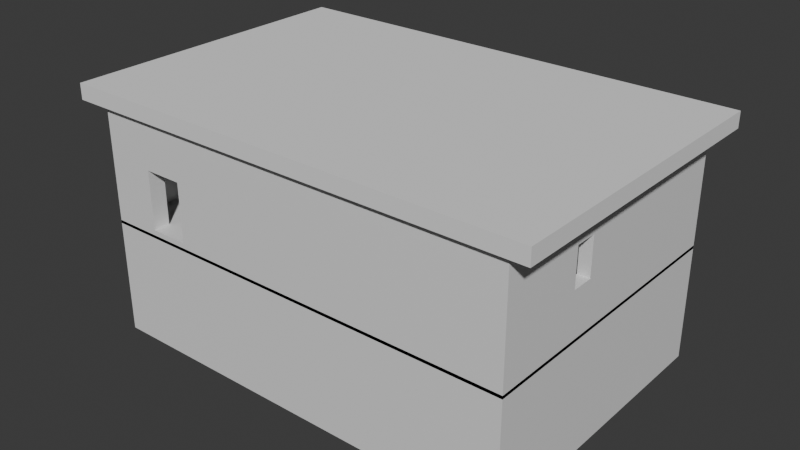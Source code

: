 # Source: walls.blend  (saved by Blender 5.1.30; exported with 4.5.12 LTS)
import bpy
from mathutils import Matrix  # noqa: F401  (used for matrix-valued properties, if any)

bpy.ops.wm.read_factory_settings(use_empty=True)
scene = bpy.context.scene
scene.name = 'Scene'

# ---- collections
col_collection = bpy.data.collections.new('Collection'); scene.collection.children.link(col_collection)

# ---- materials (node trees are filled in below, after node groups)
mat_material = bpy.data.materials.new('Material')
mat_material.alpha_threshold = 0.0
mat_material.use_backface_culling_lightprobe_volume = False
mat_material.roughness = 0.5
mat_material.line_color = (0.0, 0.0, 0.0, 1.0)
mat_material_002 = bpy.data.materials.new('Material.002')
mat_material_002.alpha_threshold = 0.0
mat_material_002.use_backface_culling_lightprobe_volume = False
mat_material_002.roughness = 0.5
mat_material_002.line_color = (0.0, 0.0, 0.0, 1.0)

# ---- material node trees
mat_material.use_nodes = True; mat_material.node_tree.nodes.clear()
_N = mat_material.node_tree.nodes; _L = mat_material.node_tree.links
n0 = _N.new('ShaderNodeOutputMaterial'); n0.name = 'Material Output'; n0.location = (200, 100)
n1 = _N.new('ShaderNodeBsdfPrincipled'); n1.name = 'Principled BSDF'; n1.location = (-200, 100)
_L.new(n1.outputs[0], n0.inputs[0])
n0.is_active_output = True
mat_material_002.use_nodes = True; mat_material_002.node_tree.nodes.clear()
_N = mat_material_002.node_tree.nodes; _L = mat_material_002.node_tree.links
n0 = _N.new('ShaderNodeOutputMaterial'); n0.name = 'Material Output'; n0.location = (200, 100)
n1 = _N.new('ShaderNodeBsdfPrincipled'); n1.name = 'Principled BSDF'; n1.location = (-200, 100)
_L.new(n1.outputs[0], n0.inputs[0])
n0.is_active_output = True

# ---- world
world_world = bpy.data.worlds.new('World'); scene.world = world_world
world_world.use_nodes = True; world_world.node_tree.nodes.clear()
_N = world_world.node_tree.nodes; _L = world_world.node_tree.links
n0 = _N.new('ShaderNodeOutputWorld'); n0.name = 'World Output'; n0.location = (200, 100)
n1 = _N.new('ShaderNodeBackground'); n1.name = 'Background'; n1.location = (-200, 100)
n1.inputs[0].default_value = (0.05088, 0.05088, 0.05088, 1.0)
_L.new(n1.outputs[0], n0.inputs[0])
n0.is_active_output = True
world_world.color = (0.05088, 0.05088, 0.05088)
world_world.sun_shadow_jitter_overblur = 0.0

# ---- meshes
me_cube = bpy.data.meshes.new('Cube')
me_cube.from_pydata([(0.9454, 0.8866, -0.8763), (0.9454, -0.8866, -0.8763), (-0.9454, 0.8866, -0.8763), (-0.9454, -0.8866, -0.8763), (1.0, 1.0, 1.0), (1.0, 1.0, -1.0), (1.0, -1.0, 1.0), (1.0, -1.0, -1.0), (-1.0, 1.0, 1.0), (-1.0, 1.0, -1.0), (-1.0, -1.0, 1.0), (-1.0, -1.0, -1.0), (0.9454, -0.8866, 1.0), (-0.9454, -0.8866, 1.0), (-0.9454, 0.8866, 1.0), (0.9454, 0.8866, 1.0), (-0.1406, -0.448, -0.8763), (-0.1406, -0.448, -1.0), (0.1064, -0.448, -0.8763), (0.1064, -0.448, -1.0), (0.1064, -0.782, -0.8763), (0.1064, -0.782, -1.0), (-0.1406, -0.6989, -0.8763), (-0.1406, -0.782, -0.8763), (-0.1406, -0.782, -1.0), (-0.7734, -1.0, -0.8538), (-0.7734, -0.8866, -0.8538), (-0.7734, -1.0, 0.1462), (-0.7734, -0.8866, 0.1462), (-0.5916, -1.0, 0.1462), (-0.5916, -0.8866, 0.1462), (-0.5916, -1.0, -0.5916), (-0.5916, -1.0, -0.8538), (-0.5916, -0.8866, -0.8538), (-0.7215, 1.0, -0.4665), (-0.7215, 0.8866, -0.4665), (-0.7215, 1.0, 0.1833), (-0.7215, 0.8866, 0.1833), (-0.5227, 1.0, 0.1833), (-0.5227, 0.8866, 0.1833), (-0.5227, 1.0, -0.4665), (-0.5227, 0.8866, -0.4665), (-0.1266, 0.8866, -0.1025), (-0.1266, 1.0, -0.4665), (-0.1266, 0.8866, -0.4665), (-0.1266, 1.0, 0.1833), (-0.1266, 1.0, -0.1245), (-0.1266, 0.8866, 0.1833), (0.07214, 1.0, 0.1833), (0.07214, 0.8866, 0.1833), (0.07214, 0.8866, -0.246), (0.07214, 1.0, -0.4665), (0.07214, 0.8866, -0.4665), (0.5229, 1.0, -0.4665), (0.5229, 0.8866, -0.4665), (0.5229, 0.8866, 0.1833), (0.5229, 1.0, 0.1833), (0.7217, 0.8866, 0.1833), (0.7217, 1.0, 0.1833), (0.7217, 0.8866, -0.4665), (0.7217, 1.0, -0.4665), (0.9454, -0.2409, -0.1593), (1.0, -0.2409, -0.1593), (0.9454, -0.2409, 0.4905), (1.0, -0.2409, 0.4905), (0.9454, -0.3907, 0.4905), (1.0, -0.3907, 0.4905), (0.9454, -0.3907, -0.1593), (1.0, -0.3907, -0.1593), (-0.9454, 0.2763, -0.4665), (-1.0, 0.2763, -0.4665), (-0.9454, 0.2763, 0.1833), (-1.0, 0.2763, 0.1833), (-0.9454, -0.01521, 0.1833), (-1.0, -0.01521, 0.1833), (-0.9454, -0.01521, -0.4665), (-1.0, -0.01521, -0.4665)], [], [(1, 3, 13, 28, 26, 33), (3, 75, 73, 71, 14, 13), (2, 3, 22, 16, 18, 1, 0), (0, 1, 12, 65, 67, 61), (2, 35, 37, 39, 15, 14), (4, 8, 10, 13, 14, 15), (7, 31, 32, 25, 11), (11, 10, 74, 76, 70, 9), (9, 5, 7, 21, 19, 17, 11), (5, 4, 64, 62, 68, 7), (9, 8, 36, 34, 40, 5), (15, 12, 13, 10, 6, 4), (21, 20, 18, 19), (19, 18, 16, 17), (17, 16, 22, 23, 24), (1, 18, 20, 23, 22, 3), (11, 17, 24, 21, 7), (24, 23, 20, 21), (25, 26, 28, 27), (11, 25, 27, 29, 31, 7, 6, 10), (30, 28, 13, 12, 1, 33), (32, 33, 26, 25), (33, 32, 31, 29, 30), (30, 29, 27, 28), (35, 34, 36, 37), (5, 40, 38, 46, 43, 51), (41, 40, 34, 35), (40, 41, 39, 38), (15, 39, 42, 47, 49, 50, 54, 55, 57), (38, 39, 37, 36), (48, 56, 53, 60, 5, 51), (44, 43, 46, 45, 47, 42), (52, 51, 43, 44), (0, 50, 52, 44, 42, 39, 41, 35, 2), (51, 52, 50, 49, 48), (48, 49, 47, 45), (54, 53, 56, 55), (5, 60, 58, 56, 48, 45, 46, 38, 36, 8, 4), (59, 60, 53, 54), (57, 59, 54, 50, 0, 15), (60, 59, 57, 58), (58, 57, 55, 56), (61, 62, 64, 63), (68, 67, 65, 66), (61, 63, 65, 12, 15, 0), (7, 68, 66, 64, 4, 6), (67, 68, 62, 61), (63, 64, 66, 65), (70, 69, 71, 72), (14, 71, 69, 75, 3, 2), (76, 75, 69, 70), (75, 76, 74, 73), (9, 70, 72, 74, 10, 8), (73, 74, 72, 71)])
_uv = me_cube.uv_layers.new(name='UVMap')
_uv.uv.foreach_set('vector', [0.375, 0.75, 0.375, 1.0, 0.6071, 1.0, 0.5015, 0.9773, 0.3778, 0.9773, 0.3778, 0.9532, 0.375, 0.0, 0.4257, 0.1229, 0.5061, 0.1229, 0.5061, 0.164, 0.6071, 0.25, 0.6071, 0.0, 0.125, 0.5, 0.125, 0.75, 0.2314, 0.7235, 0.2314, 0.6882, 0.2641, 0.6882, 0.375, 0.75, 0.375, 0.5, 0.375, 0.5, 0.375, 0.75, 0.6071, 0.75, 0.5441, 0.6801, 0.4637, 0.6801, 0.4637, 0.659, 0.375, 0.25, 0.4257, 0.2796, 0.5061, 0.2796, 0.5061, 0.3059, 0.6071, 0.5, 0.6071, 0.25, 0.625, 0.5, 0.875, 0.5, 0.875, 0.75, 0.8682, 0.7358, 0.8682, 0.5142, 0.6318, 0.5142, 0.375, 0.75, 0.426, 0.949, 0.3933, 0.949, 0.3933, 0.9717, 0.375, 1.0, 0.375, 0.0, 0.625, 0.0, 0.5229, 0.1231, 0.4417, 0.1231, 0.4417, 0.1595, 0.375, 0.25, 0.125, 0.5, 0.375, 0.5, 0.375, 0.75, 0.2633, 0.7228, 0.2633, 0.681, 0.2324, 0.681, 0.125, 0.75, 0.375, 0.5, 0.625, 0.5, 0.5613, 0.6551, 0.4801, 0.6551, 0.4801, 0.6738, 0.375, 0.75, 0.375, 0.25, 0.625, 0.25, 0.5229, 0.2848, 0.4417, 0.2848, 0.4417, 0.3097, 0.375, 0.5, 0.6318, 0.5142, 0.6318, 0.7358, 0.8682, 0.7358, 0.875, 0.75, 0.625, 0.75, 0.625, 0.5, 0.5494, 0.75, 0.5627, 0.75, 0.5627, 0.5, 0.5494, 0.5, 0.5494, 0.5, 0.5627, 0.5, 0.5627, 0.25, 0.5494, 0.25, 0.5494, 0.25, 0.5627, 0.25, 0.5627, 0.06225, 0.5627, 0.0, 0.5494, 0.0, 0.375, 0.75, 0.2641, 0.6882, 0.2641, 0.7353, 0.2314, 0.7353, 0.2314, 0.7235, 0.125, 0.75, 0.125, 0.75, 0.2324, 0.681, 0.2324, 0.7228, 0.2633, 0.7228, 0.375, 0.75, 0.5494, 1.0, 0.5627, 1.0, 0.5627, 0.75, 0.5494, 0.75, 0.375, 0.323, 0.375, 0.3767, 0.625, 0.3767, 0.625, 0.323, 0.375, 1.0, 0.3933, 0.9717, 0.5183, 0.9717, 0.5183, 0.949, 0.426, 0.949, 0.375, 0.75, 0.625, 0.75, 0.625, 1.0, 0.5015, 0.9532, 0.5015, 0.9773, 0.6071, 1.0, 0.6071, 0.75, 0.375, 0.75, 0.3778, 0.9532, 0.198, 0.75, 0.2517, 0.75, 0.2517, 0.5, 0.198, 0.5, 0.375, 0.8733, 0.375, 0.927, 0.4406, 0.927, 0.625, 0.927, 0.625, 0.8733, 0.7483, 0.75, 0.802, 0.75, 0.802, 0.5, 0.7483, 0.5, 0.375, 0.3, 0.375, 0.4267, 0.625, 0.4267, 0.625, 0.3, 0.375, 0.5, 0.4417, 0.3097, 0.5229, 0.3097, 0.4844, 0.3592, 0.4417, 0.3592, 0.4417, 0.384, 0.175, 0.75, 0.3017, 0.75, 0.3017, 0.5, 0.175, 0.5, 0.375, 0.8233, 0.375, 0.95, 0.625, 0.95, 0.625, 0.8233, 0.6071, 0.5, 0.5061, 0.3059, 0.4707, 0.3583, 0.5061, 0.3583, 0.5061, 0.3845, 0.453, 0.3845, 0.4257, 0.4441, 0.5061, 0.4441, 0.5061, 0.4704, 0.6983, 0.75, 0.825, 0.75, 0.825, 0.5, 0.6983, 0.5, 0.5229, 0.384, 0.5229, 0.4404, 0.4417, 0.4404, 0.4417, 0.4652, 0.375, 0.5, 0.4417, 0.384, 0.375, 0.3396, 0.375, 0.3994, 0.5066, 0.3994, 0.625, 0.3994, 0.625, 0.3396, 0.515, 0.3396, 0.2146, 0.75, 0.2744, 0.75, 0.2744, 0.5, 0.2146, 0.5, 0.375, 0.5, 0.453, 0.3845, 0.4257, 0.3845, 0.4257, 0.3583, 0.4707, 0.3583, 0.5061, 0.3059, 0.4257, 0.3059, 0.4257, 0.2796, 0.375, 0.25, 0.375, 0.8506, 0.375, 0.9104, 0.4598, 0.9104, 0.625, 0.9104, 0.625, 0.8506, 0.7256, 0.75, 0.7854, 0.75, 0.7854, 0.5, 0.7256, 0.5, 0.375, 0.3396, 0.375, 0.3994, 0.625, 0.3994, 0.625, 0.3396, 0.375, 0.5, 0.4417, 0.4652, 0.5229, 0.4652, 0.5229, 0.4404, 0.5229, 0.384, 0.5229, 0.3592, 0.4844, 0.3592, 0.5229, 0.3097, 0.5229, 0.2848, 0.625, 0.25, 0.625, 0.5, 0.2146, 0.75, 0.2744, 0.75, 0.2744, 0.5, 0.2146, 0.5, 0.5061, 0.4704, 0.4257, 0.4704, 0.4257, 0.4441, 0.453, 0.3845, 0.375, 0.5, 0.6071, 0.5, 0.375, 0.8506, 0.375, 0.9104, 0.625, 0.9104, 0.625, 0.8506, 0.7256, 0.75, 0.7854, 0.75, 0.7854, 0.5, 0.7256, 0.5, 0.375, 0.6339, 0.375, 0.7026, 0.625, 0.7026, 0.625, 0.6339, 0.375, 0.04744, 0.375, 0.1161, 0.625, 0.1161, 0.625, 0.04744, 0.4637, 0.659, 0.5441, 0.659, 0.5441, 0.6801, 0.6071, 0.75, 0.6071, 0.5, 0.375, 0.5, 0.375, 0.75, 0.4801, 0.6738, 0.5613, 0.6738, 0.5613, 0.6551, 0.625, 0.5, 0.625, 0.75, 0.125, 0.6339, 0.125, 0.7026, 0.375, 0.7026, 0.375, 0.6339, 0.625, 0.6339, 0.625, 0.7026, 0.875, 0.7026, 0.875, 0.6339, 0.375, 0.348, 0.375, 0.4375, 0.625, 0.4375, 0.625, 0.348, 0.6071, 0.25, 0.5061, 0.164, 0.4257, 0.164, 0.4257, 0.1229, 0.375, 0.0, 0.375, 0.25, 0.223, 0.75, 0.3125, 0.75, 0.3125, 0.5, 0.223, 0.5, 0.375, 0.8125, 0.375, 0.902, 0.625, 0.902, 0.625, 0.8125, 0.375, 0.25, 0.4417, 0.1595, 0.5229, 0.1595, 0.5229, 0.1231, 0.625, 0.0, 0.625, 0.25, 0.6875, 0.75, 0.777, 0.75, 0.777, 0.5, 0.6875, 0.5])
me_cube.materials.append(mat_material)
me_cube.use_mirror_vertex_groups = False
me_cube.update()
me_cube_001 = bpy.data.meshes.new('Cube.001')
me_cube_001.from_pydata([(-1.0, -1.0, -1.0), (-1.0, -1.0, 1.0), (-1.0, 1.0, -1.0), (-1.0, 1.0, 1.0), (1.0, -1.0, -1.0), (1.0, -1.0, 1.0), (1.0, 1.0, -1.0), (1.0, 1.0, 1.0), (-0.9169, 0.9304, 1.0), (-0.9169, 0.9304, -1.0), (0.9169, 0.9304, 1.0), (0.9169, 0.9304, -1.0), (0.9169, -0.9304, 1.0), (0.9169, -0.9304, -1.0), (-0.9169, 0.9169, 1.0), (-0.9169, -0.9304, 1.0), (-0.9169, -0.9304, -1.0), (0.2081, -1.0, -0.9636), (0.2081, -0.9304, -0.9636), (0.2081, -1.0, 0.07722), (0.2081, -0.9304, 0.07722), (0.2081, -0.9304, -0.227), (0.7795, -1.0, 0.07722), (0.7795, -0.9304, 0.07722), (0.7795, -1.0, -0.9636), (0.7795, -0.9304, -0.8502), (0.7795, -0.9304, -0.9636), (0.3202, 1.0, -0.5364), (0.3202, 1.0, -0.3202), (0.3202, 0.9304, -0.5364), (0.3202, 1.0, 0.1399), (0.3202, 0.9304, 0.1399), (-0.3045, 1.0, 0.1399), (-0.3045, 0.9304, 0.1399), (-0.3045, 1.0, -0.5364), (-0.3045, 0.9304, -0.5364), (-0.3045, 0.9304, -0.3321)], [], [(0, 1, 3, 2), (2, 3, 32, 34, 27, 28, 6), (6, 7, 5, 4), (4, 5, 22, 24, 17, 0), (2, 6, 4, 13, 11, 9), (7, 10, 12, 15, 14, 3, 1, 5), (13, 12, 10, 11), (11, 10, 31, 29, 35, 36, 9), (3, 14, 8, 10, 7), (9, 8, 14, 15, 16), (16, 15, 12, 13, 25, 23, 20, 21), (9, 16, 13, 4, 0, 2), (17, 18, 21, 20, 19), (0, 17, 19, 22, 5, 1), (21, 18, 26, 25, 13, 16), (24, 26, 18, 17), (26, 24, 22, 23, 25), (23, 22, 19, 20), (35, 34, 32, 33, 36), (6, 28, 30, 32, 3, 7), (29, 27, 34, 35), (27, 29, 31, 30, 28), (9, 36, 33, 31, 10, 8), (30, 31, 33, 32)])
_uv = me_cube_001.uv_layers.new(name='UVMap')
_uv.uv.foreach_set('vector', [0.375, 0.0, 0.625, 0.0, 0.625, 0.25, 0.375, 0.25, 0.375, 0.25, 0.625, 0.25, 0.5175, 0.3369, 0.4329, 0.3369, 0.4329, 0.415, 0.46, 0.415, 0.375, 0.5, 0.375, 0.5, 0.625, 0.5, 0.625, 0.75, 0.375, 0.75, 0.375, 0.75, 0.625, 0.75, 0.5097, 0.7776, 0.3796, 0.7776, 0.3796, 0.849, 0.375, 1.0, 0.125, 0.5, 0.375, 0.5, 0.375, 0.75, 0.3646, 0.7413, 0.3646, 0.5087, 0.1354, 0.5087, 0.625, 0.5, 0.6354, 0.5087, 0.6354, 0.7413, 0.8646, 0.7413, 0.8646, 0.5104, 0.875, 0.5, 0.875, 0.75, 0.625, 0.75, 0.4357, 0.75, 0.555, 0.75, 0.555, 0.5, 0.4357, 0.5, 0.4357, 0.5, 0.555, 0.5, 0.5037, 0.4186, 0.4634, 0.4186, 0.4634, 0.3335, 0.4755, 0.3335, 0.4357, 0.25, 0.875, 0.5, 0.8646, 0.5104, 0.8646, 0.5087, 0.6354, 0.5087, 0.625, 0.5, 0.4357, 0.25, 0.555, 0.25, 0.555, 0.2482, 0.555, 0.0, 0.4357, 0.0, 0.4357, 1.0, 0.555, 1.0, 0.555, 0.75, 0.4357, 0.75, 0.4446, 0.7687, 0.5, 0.7687, 0.5, 0.8466, 0.4818, 0.8466, 0.1354, 0.5087, 0.1354, 0.7413, 0.3646, 0.7413, 0.375, 0.75, 0.125, 0.75, 0.125, 0.5, 0.375, 0.3587, 0.375, 0.4283, 0.5519, 0.4283, 0.625, 0.4283, 0.625, 0.3587, 0.375, 1.0, 0.3796, 0.849, 0.5097, 0.849, 0.5097, 0.7776, 0.625, 0.75, 0.625, 1.0, 0.4818, 0.8466, 0.4379, 0.8466, 0.4379, 0.7687, 0.4446, 0.7687, 0.4357, 0.75, 0.4357, 1.0, 0.2337, 0.75, 0.3033, 0.75, 0.3033, 0.5, 0.2337, 0.5, 0.375, 0.8217, 0.375, 0.8913, 0.625, 0.8913, 0.625, 0.8217, 0.4022, 0.8217, 0.6967, 0.75, 0.7663, 0.75, 0.7663, 0.5, 0.6967, 0.5, 0.375, 0.3167, 0.375, 0.3362, 0.625, 0.3362, 0.625, 0.3167, 0.4505, 0.3167, 0.375, 0.5, 0.46, 0.415, 0.5175, 0.415, 0.5175, 0.3369, 0.625, 0.25, 0.625, 0.5, 0.1917, 0.75, 0.2112, 0.75, 0.2112, 0.5, 0.1917, 0.5, 0.375, 0.9138, 0.375, 0.9333, 0.625, 0.9333, 0.625, 0.9138, 0.4549, 0.9138, 0.4357, 0.25, 0.4755, 0.3335, 0.5037, 0.3335, 0.5037, 0.4186, 0.555, 0.5, 0.555, 0.25, 0.7888, 0.75, 0.8083, 0.75, 0.8083, 0.5, 0.7888, 0.5])
me_cube_001.update()
me_cube_002 = bpy.data.meshes.new('Cube.002')
me_cube_002.from_pydata([(-1.0, -1.0, -1.0), (-1.0, -1.0, 1.0), (-1.0, 1.0, -1.0), (-1.0, 1.0, 1.0), (1.0, -1.0, -1.0), (1.0, -1.0, 1.0), (1.0, 1.0, -1.0), (1.0, 1.0, 1.0), (-0.9169, 0.9304, 1.0), (-0.9169, 0.9304, -1.0), (0.9169, 0.9304, 1.0), (0.9169, 0.9304, -1.0), (0.9169, -0.9304, 1.0), (0.9169, -0.9304, -1.0), (-0.9169, 0.9169, 1.0), (-0.9169, -0.9304, 1.0), (-0.9169, -0.9304, -1.0), (0.0694, -1.0, -0.9475), (0.0694, -0.9304, -0.9475), (0.0694, -1.0, 0.09334), (0.0694, -1.0, 0.0694), (0.0694, -0.9304, 0.09334), (0.0694, -0.9304, -0.07569), (0.6408, -1.0, 0.09334), (0.6408, -0.9304, 0.09334), (0.6408, -1.0, -0.9475), (0.6408, -0.9304, -0.9475), (-0.3222, 1.0, 0.1547), (-0.3222, 0.9304, 0.1547), (-0.3222, 1.0, -0.5216), (-0.3222, 0.9304, -0.5216), (0.3025, 1.0, -0.5216), (0.3025, 0.9304, -0.5216), (0.3025, 1.0, 0.1547), (0.3025, 0.9304, 0.1547)], [], [(0, 1, 3, 2), (2, 3, 27, 29, 31, 6), (6, 7, 5, 4), (4, 5, 23, 25, 17, 20, 1, 0), (2, 6, 4, 13, 11, 9), (7, 10, 12, 15, 14, 3, 1, 5), (13, 12, 10, 11), (11, 10, 34, 32, 30, 9), (3, 14, 8, 10, 7), (9, 8, 14, 15, 16), (16, 15, 12, 13, 26, 24, 21, 22), (9, 16, 13, 4, 0, 2), (17, 18, 22, 21, 19, 20), (1, 20, 19, 23, 5), (22, 18, 26, 13, 16), (25, 26, 18, 17), (26, 25, 23, 24), (24, 23, 19, 21), (30, 29, 27, 28), (6, 31, 33, 27, 3, 7), (32, 31, 29, 30), (31, 32, 34, 33), (33, 34, 28, 27), (9, 30, 28, 34, 10, 8)])
_uv = me_cube_002.uv_layers.new(name='UVMap')
_uv.uv.foreach_set('vector', [0.375, 0.0, 0.625, 0.0, 0.625, 0.25, 0.375, 0.25, 0.375, 0.25, 0.625, 0.25, 0.5193, 0.3347, 0.4348, 0.3347, 0.4348, 0.4128, 0.375, 0.5, 0.375, 0.5, 0.625, 0.5, 0.625, 0.75, 0.375, 0.75, 0.375, 0.75, 0.625, 0.75, 0.5117, 0.7949, 0.3816, 0.7949, 0.3816, 0.8663, 0.5087, 0.8663, 0.625, 1.0, 0.375, 1.0, 0.125, 0.5, 0.375, 0.5, 0.375, 0.75, 0.3646, 0.7413, 0.3646, 0.5087, 0.1354, 0.5087, 0.625, 0.5, 0.6354, 0.5087, 0.6354, 0.7413, 0.8646, 0.7413, 0.8646, 0.5104, 0.875, 0.5, 0.875, 0.75, 0.625, 0.75, 0.4357, 0.75, 0.555, 0.75, 0.555, 0.5, 0.4357, 0.5, 0.4357, 0.5, 0.555, 0.5, 0.5046, 0.4162, 0.4642, 0.4162, 0.4642, 0.3311, 0.4357, 0.25, 0.875, 0.5, 0.8646, 0.5104, 0.8646, 0.5087, 0.6354, 0.5087, 0.625, 0.5, 0.4357, 0.25, 0.555, 0.25, 0.555, 0.2482, 0.555, 0.0, 0.4357, 0.0, 0.4357, 1.0, 0.555, 1.0, 0.555, 0.75, 0.4357, 0.75, 0.4388, 0.7876, 0.5009, 0.7876, 0.5009, 0.8655, 0.4908, 0.8655, 0.1354, 0.5087, 0.1354, 0.7413, 0.3646, 0.7413, 0.375, 0.75, 0.125, 0.75, 0.125, 0.5, 0.375, 0.3683, 0.375, 0.4379, 0.5844, 0.4379, 0.625, 0.4379, 0.625, 0.3683, 0.6193, 0.3683, 0.625, 1.0, 0.5087, 0.8663, 0.5117, 0.8663, 0.5117, 0.7949, 0.625, 0.75, 0.4908, 0.8655, 0.4388, 0.8655, 0.4388, 0.7876, 0.4357, 0.75, 0.4357, 1.0, 0.2433, 0.75, 0.3129, 0.75, 0.3129, 0.5, 0.2433, 0.5, 0.375, 0.8121, 0.375, 0.8817, 0.625, 0.8817, 0.625, 0.8121, 0.6871, 0.75, 0.7567, 0.75, 0.7567, 0.5, 0.6871, 0.5, 0.375, 0.4776, 0.375, 0.4972, 0.625, 0.4972, 0.625, 0.4776, 0.375, 0.5, 0.4348, 0.4128, 0.5193, 0.4128, 0.5193, 0.3347, 0.625, 0.25, 0.625, 0.5, 0.3526, 0.75, 0.3722, 0.75, 0.3722, 0.5, 0.3526, 0.5, 0.375, 0.7528, 0.375, 0.7724, 0.625, 0.7724, 0.625, 0.7528, 0.6278, 0.75, 0.6474, 0.75, 0.6474, 0.5, 0.6278, 0.5, 0.4357, 0.25, 0.4642, 0.3311, 0.5046, 0.3311, 0.5046, 0.4162, 0.555, 0.5, 0.555, 0.25])
me_cube_002.update()
me_cube_003 = bpy.data.meshes.new('Cube.003')
me_cube_003.from_pydata([(-1.0, -1.0, -1.0), (-1.0, -1.0, 1.0), (-1.0, 1.0, -1.0), (-1.0, 1.0, 1.0), (1.0, -1.0, -1.0), (1.0, -1.0, 1.0), (1.0, 1.0, -1.0), (1.0, 1.0, 1.0), (-0.9169, 0.9304, 1.0), (-0.9169, 0.9304, -1.0), (0.9169, 0.9304, 1.0), (0.9169, 0.9304, -1.0), (0.9169, -0.9304, 1.0), (0.9169, -0.9304, -1.0), (-0.9169, 0.9169, 1.0), (-0.9169, -0.9304, 1.0), (-0.9169, -0.9304, -1.0), (-0.8633, 1.0, -0.9969), (-0.8633, 0.9304, -0.9969), (-0.8633, 1.0, 0.04391), (-0.8633, 0.9304, 0.04391), (-0.1565, 1.0, 0.04391), (-0.1565, 0.9304, 0.04391), (-0.1565, 1.0, -0.9969), (-0.1565, 0.9304, -0.9969)], [], [(0, 1, 3, 2), (2, 3, 19, 17, 23, 6), (6, 7, 5, 4), (4, 5, 1, 0), (2, 6, 4, 13, 11, 9), (7, 10, 12, 15, 14, 3, 1, 5), (13, 12, 10, 11), (11, 10, 22, 24, 18, 9), (3, 14, 8, 10, 7), (9, 8, 14, 15, 16), (16, 15, 12, 13), (9, 16, 13, 4, 0, 2), (18, 17, 19, 20), (6, 23, 21, 19, 3, 7), (24, 23, 17, 18), (23, 24, 22, 21), (9, 18, 20, 22, 10, 8), (21, 22, 20, 19)])
_uv = me_cube_003.uv_layers.new(name='UVMap')
_uv.uv.foreach_set('vector', [0.375, 0.0, 0.625, 0.0, 0.625, 0.25, 0.375, 0.25, 0.375, 0.25, 0.625, 0.25, 0.5055, 0.2671, 0.3754, 0.2671, 0.3754, 0.3554, 0.375, 0.5, 0.375, 0.5, 0.625, 0.5, 0.625, 0.75, 0.375, 0.75, 0.375, 0.75, 0.625, 0.75, 0.625, 1.0, 0.375, 1.0, 0.125, 0.5, 0.375, 0.5, 0.375, 0.75, 0.3646, 0.7413, 0.3646, 0.5087, 0.1354, 0.5087, 0.625, 0.5, 0.6354, 0.5087, 0.6354, 0.7413, 0.8646, 0.7413, 0.8646, 0.5104, 0.875, 0.5, 0.875, 0.75, 0.625, 0.75, 0.4357, 0.75, 0.555, 0.75, 0.555, 0.5, 0.4357, 0.5, 0.4357, 0.5, 0.555, 0.5, 0.498, 0.3537, 0.4359, 0.3537, 0.4359, 0.2573, 0.4357, 0.25, 0.875, 0.5, 0.8646, 0.5104, 0.8646, 0.5087, 0.6354, 0.5087, 0.625, 0.5, 0.4357, 0.25, 0.555, 0.25, 0.555, 0.2482, 0.555, 0.0, 0.4357, 0.0, 0.4357, 1.0, 0.555, 1.0, 0.555, 0.75, 0.4357, 0.75, 0.1354, 0.5087, 0.1354, 0.7413, 0.3646, 0.7413, 0.375, 0.75, 0.125, 0.75, 0.125, 0.5, 0.375, 0.3954, 0.375, 0.4236, 0.625, 0.4236, 0.625, 0.3954, 0.375, 0.5, 0.3754, 0.3554, 0.5055, 0.3554, 0.5055, 0.2671, 0.625, 0.25, 0.625, 0.5, 0.2704, 0.75, 0.2986, 0.75, 0.2986, 0.5, 0.2704, 0.5, 0.375, 0.8264, 0.375, 0.8546, 0.625, 0.8546, 0.625, 0.8264, 0.4357, 0.25, 0.4359, 0.2573, 0.498, 0.2573, 0.498, 0.3537, 0.555, 0.5, 0.555, 0.25, 0.7014, 0.75, 0.7296, 0.75, 0.7296, 0.5, 0.7014, 0.5])
me_cube_003.update()
me_cube_004 = bpy.data.meshes.new('Cube.004')
me_cube_004.from_pydata([(0.9454, 0.8866, -0.8763), (0.9454, -0.8866, -0.8763), (-0.9454, 0.8866, -0.8763), (-0.9454, -0.8866, -0.8763), (1.0, 1.0, 1.0), (1.0, 1.0, -1.0), (1.0, -1.0, 1.0), (1.0, -1.0, -1.0), (-1.0, 1.0, 1.0), (-1.0, 1.0, -1.0), (-1.0, -1.0, 1.0), (-1.0, -1.0, -1.0), (0.9454, -0.8866, 1.0), (-0.9454, -0.8866, 1.0), (-0.9454, 0.8866, 1.0), (0.9454, 0.8866, 1.0)], [], [(1, 3, 13, 12), (3, 2, 14, 13), (2, 3, 1, 0), (0, 1, 12, 15), (2, 0, 15, 14), (4, 8, 10, 13, 14, 15), (7, 6, 10, 11), (11, 10, 8, 9), (9, 5, 7, 11), (5, 4, 6, 7), (9, 8, 4, 5), (15, 12, 13, 10, 6, 4)])
_uv = me_cube_004.uv_layers.new(name='UVMap')
_uv.uv.foreach_set('vector', [0.375, 0.75, 0.375, 1.0, 0.6071, 1.0, 0.6071, 0.75, 0.375, 0.0, 0.375, 0.25, 0.6071, 0.25, 0.6071, 0.0, 0.125, 0.5, 0.125, 0.75, 0.375, 0.75, 0.375, 0.5, 0.375, 0.5, 0.375, 0.75, 0.6071, 0.75, 0.6071, 0.5, 0.375, 0.25, 0.375, 0.5, 0.6071, 0.5, 0.6071, 0.25, 0.625, 0.5, 0.875, 0.5, 0.875, 0.75, 0.8682, 0.7358, 0.8682, 0.5142, 0.6318, 0.5142, 0.375, 0.75, 0.625, 0.75, 0.625, 1.0, 0.375, 1.0, 0.375, 0.0, 0.625, 0.0, 0.625, 0.25, 0.375, 0.25, 0.125, 0.5, 0.375, 0.5, 0.375, 0.75, 0.125, 0.75, 0.375, 0.5, 0.625, 0.5, 0.625, 0.75, 0.375, 0.75, 0.375, 0.25, 0.625, 0.25, 0.625, 0.5, 0.375, 0.5, 0.6318, 0.5142, 0.6318, 0.7358, 0.8682, 0.7358, 0.875, 0.75, 0.625, 0.75, 0.625, 0.5])
me_cube_004.materials.append(mat_material_002)
me_cube_004.use_mirror_vertex_groups = False
me_cube_004.update()
me_cube_005 = bpy.data.meshes.new('Cube.005')
me_cube_005.from_pydata([(-1.0, -1.0, -1.0), (-1.0, -1.0, 1.0), (-1.0, 1.0, -1.0), (-1.0, 1.0, 1.0), (1.0, -1.0, -1.0), (1.0, -1.0, 1.0), (1.0, 1.0, -1.0), (1.0, 1.0, 1.0)], [], [(0, 1, 3, 2), (2, 3, 7, 6), (6, 7, 5, 4), (4, 5, 1, 0), (2, 6, 4, 0), (7, 3, 1, 5)])
_uv = me_cube_005.uv_layers.new(name='UVMap')
_uv.uv.foreach_set('vector', [0.375, 0.0, 0.625, 0.0, 0.625, 0.25, 0.375, 0.25, 0.375, 0.25, 0.625, 0.25, 0.625, 0.5, 0.375, 0.5, 0.375, 0.5, 0.625, 0.5, 0.625, 0.75, 0.375, 0.75, 0.375, 0.75, 0.625, 0.75, 0.625, 1.0, 0.375, 1.0, 0.125, 0.5, 0.375, 0.5, 0.375, 0.75, 0.125, 0.75, 0.625, 0.5, 0.875, 0.5, 0.875, 0.75, 0.625, 0.75])
me_cube_005.update()

# ---- objects
ob_cube = bpy.data.objects.new('Cube', me_cube)
ob_cube_001 = bpy.data.objects.new('Cube.001', me_cube_001)
ob_cube_002 = bpy.data.objects.new('Cube.002', me_cube_002)
ob_cube_003 = bpy.data.objects.new('Cube.003', me_cube_003)
ob_cube_004 = bpy.data.objects.new('Cube.004', me_cube_004)
ob_cube_005 = bpy.data.objects.new('Cube.005', me_cube_005)

# ---- transforms, parenting, visibility, modifiers, constraints
ob_cube.location = (0.0, 0.0, 6.803)
ob_cube.scale = (22.0, 15.0, 6.0)
ob_cube.lock_rotations_4d = False
ob_cube.empty_display_type = 'ARROWS'
ob_cube.lineart.crease_threshold = 0.0
ob_cube_001.location = (13.64, 5.202, 7.096)
ob_cube_001.scale = (7.0, 8.0, 5.765)
ob_cube_002.location = (-0.5304, 5.215, 7.011)
ob_cube_002.scale = (7.0, 8.0, 5.765)
ob_cube_003.location = (14.88, -9.882, 7.288)
ob_cube_003.scale = (5.659, 3.244, 5.765)
ob_cube_004.location = (0.0, 0.0, -4.876)
ob_cube_004.scale = (22.0, 15.0, 6.0)
ob_cube_004.lock_rotations_4d = False
ob_cube_004.empty_display_type = 'ARROWS'
ob_cube_004.lineart.crease_threshold = 0.0
ob_cube_005.location = (-0.239, 0.1086, 13.6)
ob_cube_005.scale = (24.38, 15.83, 0.8049)

# ---- collection membership
col_collection.objects.link(ob_cube)
col_collection.objects.link(ob_cube_001)
col_collection.objects.link(ob_cube_002)
col_collection.objects.link(ob_cube_003)
col_collection.objects.link(ob_cube_004)
col_collection.objects.link(ob_cube_005)

# ---- scene / render settings (as saved in the file)
scene.frame_start = 1; scene.frame_end = 250; scene.frame_set(1)
scene.render.engine = 'BLENDER_EEVEE_NEXT'
scene.render.bake_bias = 0.0
scene.render.bake_samples = 0
scene.cycles.sampling_pattern = 'TABULATED_SOBOL'
scene.eevee.use_volume_custom_range = False
bpy.context.view_layer.update()

# ---- added for rendering (the .blend has no active camera and no usable light): camera, sun
cam_auto = bpy.data.cameras.new('AutoCamera')
cam_auto.lens = 50.0
cam_auto.sensor_width = 36.0
cam_auto.clip_end = 1029.41
ob_auto_camera = bpy.data.objects.new('AutoCamera', cam_auto)
scene.collection.objects.link(ob_auto_camera)
ob_auto_camera.location = (58.4173, -70.2789, 48.6891)
ob_auto_camera.rotation_euler = (1.09748, -7.21219e-08, 0.694738)
scene.camera = ob_auto_camera
light_auto_sun = bpy.data.lights.new('AutoSun', 'SUN')
light_auto_sun.energy = 3.0
light_auto_sun.angle = 0.0523599
ob_auto_sun = bpy.data.objects.new('AutoSun', light_auto_sun)
scene.collection.objects.link(ob_auto_sun)
ob_auto_sun.rotation_euler = (0.872665, 0.174533, 0.523599)
bpy.context.view_layer.update()
